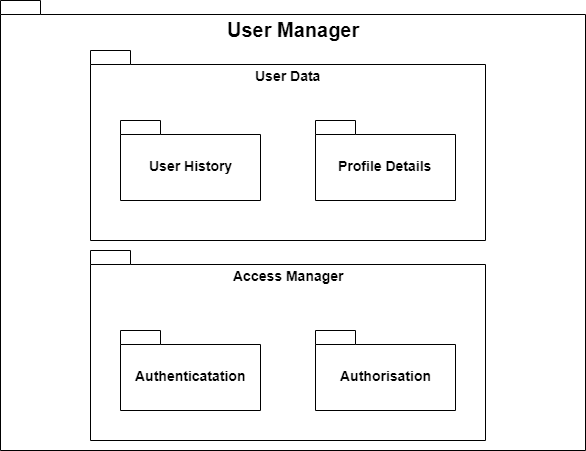

The diagram above was exported from draw.io. Its source (the exported page's mxGraphModel, read from the mxfile embedded in the PNG):
<mxGraphModel dx="1010" dy="488" grid="1" gridSize="10" guides="1" tooltips="1" connect="1" arrows="1" fold="1" page="1" pageScale="1" pageWidth="850" pageHeight="1100" math="0" shadow="0">
  <root>
    <mxCell id="0" />
    <mxCell id="1" parent="0" />
    <mxCell id="At6ZYW65Gy04iUgJY8Ih-1" value="User Manager&lt;br style=&quot;font-size: 20px;&quot;&gt;" style="shape=folder;fontStyle=1;spacingTop=10;tabWidth=40;tabHeight=14;tabPosition=left;html=1;verticalAlign=top;fontSize=20;" vertex="1" parent="1">
      <mxGeometry x="135" y="70" width="585" height="450" as="geometry" />
    </mxCell>
    <mxCell id="At6ZYW65Gy04iUgJY8Ih-4" value="Access Manager" style="shape=folder;fontStyle=1;spacingTop=10;tabWidth=40;tabHeight=14;tabPosition=left;html=1;verticalAlign=top;fontSize=14;" vertex="1" parent="1">
      <mxGeometry x="225" y="320" width="395" height="190" as="geometry" />
    </mxCell>
    <mxCell id="At6ZYW65Gy04iUgJY8Ih-5" value="Authenticatation" style="shape=folder;fontStyle=1;spacingTop=10;tabWidth=40;tabHeight=14;tabPosition=left;html=1;fontSize=14;" vertex="1" parent="1">
      <mxGeometry x="255" y="400" width="140" height="80" as="geometry" />
    </mxCell>
    <mxCell id="At6ZYW65Gy04iUgJY8Ih-6" value="Authorisation" style="shape=folder;fontStyle=1;spacingTop=10;tabWidth=40;tabHeight=14;tabPosition=left;html=1;fontSize=14;" vertex="1" parent="1">
      <mxGeometry x="450" y="400" width="140" height="80" as="geometry" />
    </mxCell>
    <mxCell id="At6ZYW65Gy04iUgJY8Ih-10" value="User Data" style="shape=folder;fontStyle=1;spacingTop=10;tabWidth=40;tabHeight=14;tabPosition=left;html=1;verticalAlign=top;fontSize=14;" vertex="1" parent="1">
      <mxGeometry x="225" y="120" width="395" height="190" as="geometry" />
    </mxCell>
    <mxCell id="At6ZYW65Gy04iUgJY8Ih-11" value="User History" style="shape=folder;fontStyle=1;spacingTop=10;tabWidth=40;tabHeight=14;tabPosition=left;html=1;fontSize=14;" vertex="1" parent="1">
      <mxGeometry x="255" y="190" width="140" height="80" as="geometry" />
    </mxCell>
    <mxCell id="At6ZYW65Gy04iUgJY8Ih-12" value="Profile Details" style="shape=folder;fontStyle=1;spacingTop=10;tabWidth=40;tabHeight=14;tabPosition=left;html=1;fontSize=14;" vertex="1" parent="1">
      <mxGeometry x="450" y="190" width="140" height="80" as="geometry" />
    </mxCell>
  </root>
</mxGraphModel>